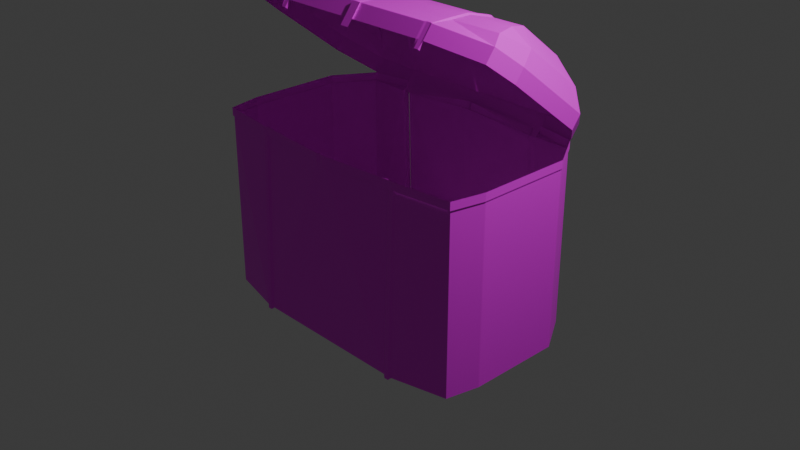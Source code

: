 # Source: chest_open.blend  (saved by Blender 4.3.32; exported with 4.5.12 LTS)
import bpy
from mathutils import Matrix  # noqa: F401  (used for matrix-valued properties, if any)

bpy.ops.wm.read_factory_settings(use_empty=True)
scene = bpy.context.scene
scene.name = 'Scene'

# ---- collections
col_collection = bpy.data.collections.new('Collection'); scene.collection.children.link(col_collection)

# ---- images (referenced by path relative to the original .blend; pixels are not part of the script)
import os
ASSET_DIR = os.environ.get("B2B_ASSET_DIR", "")  # directory of the original .blend (textures are referenced by path, not embedded)
HERE = os.path.dirname(os.path.abspath(__file__))  # packed textures are extracted next to this script under _unpacked/

def load_image(name, relpath, width, height, colorspace="sRGB"):
    """Load a texture the original file referenced (path relative to the .blend, or extracted next to this script)."""
    p = next((c for c in (os.path.join(HERE, relpath), os.path.join(ASSET_DIR, relpath)) if relpath and os.path.exists(c)), "")
    if p:
        img = bpy.data.images.load(p, check_existing=True)
        img.name = name
    else:  # same state as the original file: an image datablock whose file is absent (Cycles renders it pink)
        img = bpy.data.images.new(name, width, height)
        img.source = "FILE"
        img.filepath = "//" + (relpath or name)
    img.colorspace_settings.name = colorspace
    return img
img_chest_texture_png = load_image('chest_texture.png', 'chest_texture.png', 1024, 1024, 'sRGB')

# ---- materials (node trees are filled in below, after node groups)
mat_texture = bpy.data.materials.new('Texture')
mat_texture.alpha_threshold = 0.0
mat_texture.preview_render_type = 'CUBE'
mat_texture.roughness = 0.5
mat_texture.line_color = (0.0, 0.0, 0.0, 1.0)

# ---- material node trees
mat_texture.use_nodes = True; mat_texture.node_tree.nodes.clear()
_N = mat_texture.node_tree.nodes; _L = mat_texture.node_tree.links
n0 = _N.new('ShaderNodeOutputMaterial'); n0.name = 'Material Output'; n0.location = (300, 300)
n1 = _N.new('ShaderNodeBsdfPrincipled'); n1.name = 'Principled BSDF'; n1.location = (10, 300)
n1.inputs[3].default_value = 1.45
n2 = _N.new('ShaderNodeTexImage'); n2.name = 'Image Texture'; n2.location = (-280, 280)
n2.image = img_chest_texture_png
_L.new(n1.outputs[0], n0.inputs[0])
_L.new(n2.outputs[0], n1.inputs[0])
n0.is_active_output = True

# ---- world
world_world = bpy.data.worlds.new('World'); scene.world = world_world
world_world.use_nodes = True; world_world.node_tree.nodes.clear()
_N = world_world.node_tree.nodes; _L = world_world.node_tree.links
n0 = _N.new('ShaderNodeOutputWorld'); n0.name = 'World Output'; n0.location = (300, 300)
n1 = _N.new('ShaderNodeBackground'); n1.name = 'Background'; n1.location = (10, 300)
n1.inputs[0].default_value = (0.05088, 0.05088, 0.05088, 1.0)
_L.new(n1.outputs[0], n0.inputs[0])
n0.is_active_output = True
world_world.color = (0.05088, 0.05088, 0.05088)
world_world.sun_shadow_jitter_overblur = 0.0

# ---- cameras
cam_camera = bpy.data.cameras.new('Camera')
cam_camera.clip_end = 100.0
cam_camera.ortho_scale = 7.314

# ---- lights
light_light = bpy.data.lights.new('Light', 'POINT')
light_light.energy = 1000.0
light_light.shadow_soft_size = 0.1

# ---- meshes
me_cube = bpy.data.meshes.new('Cube')
me_cube.from_pydata([(-1.366, 0.9467, 1.002), (-1.358, 0.9245, -1.0), (-1.55, -0.4932, 2.108), (-1.538, -0.8589, -1.0), (0.0, 1.0, -1.0), (0.0, -1.0, 1.0), (0.0, -1.0, -1.0), (0.016, 1.008, 0.9553), (0.0, -0.4922, 2.313), (-1.55, -0.393, 2.238), (-1.366, 1.047, 1.133), (0.016, 1.108, 1.086), (-1.615, 0.5058, -1.0), (-1.615, -0.5058, -1.0), (-1.628, -0.2082, 1.889), (-1.628, 0.6086, 1.262), (0.0, 0.5058, -1.0), (0.0, -0.5058, -1.0), (-1.628, -0.1079, 2.019), (-1.628, 0.7089, 1.392), (0.0, -0.009025, 2.298), (-1.392, -0.009025, 2.298), (-1.255, 0.7903, 1.836), (-1.327, 0.9554, 1.558), (0.0, 0.9554, 1.558), (0.0, 0.3025, 2.211), (-1.255, 0.3025, 2.211), (0.0, 0.7903, 1.836), (-1.355, 1.025, 1.326), (-1.524, 0.7463, 1.616), (-1.524, 0.1011, 2.111), (0.0, 1.025, 1.326), (0.0, -0.2506, 2.305), (-1.47, -0.2506, 2.305), (-0.8492, 1.0, -1.0), (-0.935, 1.0, -1.0), (-0.8484, -0.6072, 2.195), (-0.9358, -0.6072, 2.195), (-0.935, -1.0, -1.0), (-0.8492, -1.0, -1.0), (-0.9358, 1.008, 0.9553), (-0.8484, 1.008, 0.9553), (-0.8484, -0.5069, 2.326), (-0.9358, -0.5069, 2.326), (-0.9358, 1.108, 1.086), (-0.8484, 1.108, 1.086), (-0.8492, 0.5058, -1.0), (-0.935, 0.5058, -1.0), (-0.8492, -0.5058, -1.0), (-0.935, -0.5058, -1.0), (-0.8382, -0.009025, 2.298), (-0.913, -0.009025, 2.298), (-0.913, 0.9554, 1.558), (-0.8382, 0.9554, 1.558), (-0.8968, 0.7903, 1.836), (-0.8301, 0.7903, 1.836), (-0.8968, 0.3025, 2.211), (-0.8301, 0.3025, 2.211), (-0.8437, -0.2506, 2.305), (-0.924, -0.2506, 2.305), (-0.924, 1.025, 1.326), (-0.8437, 1.025, 1.326), (-0.8735, 1.016, -1.026), (-0.9207, 1.016, -1.026), (-0.8735, -0.5999, 2.199), (-0.9207, -0.5999, 2.199), (-0.9207, -1.016, -1.026), (-0.8735, -1.016, -1.026), (-0.9207, 1.012, 0.9611), (-0.8735, 1.012, 0.9611), (-0.8735, -0.4998, 2.329), (-0.9207, -0.4998, 2.329), (-0.9207, 1.112, 1.091), (-0.8735, 1.112, 1.091), (-0.8735, 0.5139, -1.026), (-0.9207, 0.5139, -1.026), (-0.8735, -0.5139, -1.026), (-0.9207, -0.5139, -1.026), (-0.8492, -0.008892, 2.314), (-0.8904, -0.008892, 2.314), (-0.8904, 0.971, 1.562), (-0.8492, 0.971, 1.562), (-0.8681, 0.8033, 1.845), (-0.8314, 0.8033, 1.845), (-0.8681, 0.3076, 2.225), (-0.8314, 0.3076, 2.225), (-0.8613, -0.2543, 2.322), (-0.9055, -0.2543, 2.322), (-0.9055, 1.042, 1.327), (-0.8613, 1.042, 1.327), (-0.0491, -1.0, -1.0), (-0.03398, 1.008, 0.9553), (-0.03398, 1.108, 1.086), (-0.04846, 0.9554, 1.558), (-0.04799, 0.7903, 1.836), (-0.04799, 0.3025, 2.211), (-0.04878, 1.025, 1.326), (-0.0491, 1.0, -1.0), (-0.03398, -0.6072, 2.195), (-0.03398, -0.5069, 2.326), (-0.0491, 0.5058, -1.0), (-0.0491, -0.5058, -1.0), (-0.04846, -0.009025, 2.298), (-0.04878, -0.2506, 2.305), (-1.538, -0.8589, 0.9128), (-1.358, 0.9245, 0.9128), (0.0, 1.0, 0.9128), (0.0, -1.0, 0.9128), (-1.615, -0.5058, 0.9128), (-1.615, 0.5058, 0.9128), (-0.935, 0.9425, 0.8971), (-0.8492, 0.9425, 0.8971), (-0.8492, -0.6438, 2.115), (-0.935, -0.6438, 2.115), (-0.8735, -0.6538, 2.128), (-0.9207, -0.6538, 2.128), (-0.9207, 0.9579, 0.8908), (-0.8735, 0.9579, 0.8908), (-0.0491, -1.0, 0.9128), (-0.0491, 1.0, 0.9128), (-1.546, -0.8704, 0.9123), (-1.546, -0.8704, 1.0), (-0.9352, -0.9427, 1.0), (-1.622, 0.5102, 1.0), (-1.365, 0.9341, 1.0), (-0.03989, 1.01, 1.0), (0.009725, 1.01, 1.0), (-1.622, -0.5121, 1.0), (-0.03989, -1.012, 1.0), (-0.8484, -0.9427, 1.0), (-0.9352, 1.01, 1.0), (-0.8484, 1.004, 0.9608), (-1.365, 0.9341, 0.9123), (0.009725, 1.01, 0.9123), (-1.622, -0.5121, 0.9123), (-1.622, 0.5102, 0.9123), (-0.9352, 1.01, 0.9123), (-0.8484, 0.9499, 0.8909), (-0.8484, -0.9427, 0.9123), (-0.9352, -0.9427, 0.9123), (-0.03989, -1.012, 0.9123), (-0.03989, 1.01, 0.9123), (0.0, -0.5209, 2.335), (0.0, -0.6194, 2.206), (-0.0491, -0.6194, 2.206), (-0.0491, -0.5209, 2.335), (0.0, -0.6725, 2.137), (-0.0491, -0.6725, 2.137), (-0.935, -0.936, 0.9341), (-0.8492, -0.9283, 1.002), (-0.9207, -0.9442, 0.9687), (-0.8462, -0.9291, 1.001), (-0.8735, -0.943, 0.9786), (-0.8492, -0.9286, 0.9987)], [], [(101, 17, 6, 90), (29, 30, 26, 22), (40, 0, 10, 44), (14, 2, 9, 18), (0, 15, 19, 10), (15, 14, 18, 19), (28, 29, 22, 23), (97, 4, 16, 100), (100, 16, 17, 101), (91, 7, 126, 125), (111, 41, 131, 137), (56, 26, 21, 51), (52, 23, 22, 54), (54, 22, 26, 56), (60, 28, 23, 52), (103, 32, 20, 102), (30, 33, 21, 26), (140, 128, 5, 107), (18, 9, 33, 30), (99, 8, 32, 103), (44, 10, 28, 60), (10, 19, 29, 28), (19, 18, 30, 29), (92, 45, 61, 96), (72, 44, 60, 88), (9, 43, 59, 33), (70, 42, 58, 86), (33, 59, 51, 21), (86, 58, 50, 78), (96, 61, 53, 93), (88, 60, 52, 80), (94, 55, 57, 95), (82, 54, 56, 84), (93, 53, 55, 94), (80, 52, 54, 82), (95, 57, 50, 102), (84, 56, 51, 79), (12, 47, 49, 13), (74, 46, 48, 76), (1, 35, 47, 12), (62, 34, 46, 74), (2, 37, 43, 9), (64, 36, 42, 70), (91, 41, 45, 92), (68, 40, 44, 72), (13, 49, 38, 3), (76, 48, 39, 67), (105, 109, 135, 132), (117, 69, 41, 111), (0, 40, 130, 124), (115, 65, 37, 113), (112, 36, 64, 114), (114, 64, 65, 115), (110, 40, 68, 116), (116, 68, 69, 117), (49, 77, 66, 38), (77, 76, 67, 66), (41, 69, 73, 45), (69, 68, 72, 73), (37, 65, 71, 43), (65, 64, 70, 71), (35, 63, 75, 47), (63, 62, 74, 75), (47, 75, 77, 49), (75, 74, 76, 77), (57, 85, 78, 50), (85, 84, 79, 78), (53, 81, 83, 55), (81, 80, 82, 83), (55, 83, 85, 57), (83, 82, 84, 85), (61, 89, 81, 53), (89, 88, 80, 81), (59, 87, 79, 51), (87, 86, 78, 79), (43, 71, 87, 59), (71, 70, 86, 87), (45, 73, 89, 61), (73, 72, 88, 89), (7, 91, 92, 11), (25, 95, 102, 20), (24, 93, 94, 27), (27, 94, 95, 25), (31, 96, 93, 24), (11, 92, 96, 31), (42, 99, 103, 58), (58, 103, 102, 50), (46, 100, 101, 48), (34, 97, 100, 46), (36, 98, 99, 42), (48, 101, 90, 39), (6, 107, 118, 90), (63, 116, 117, 62), (35, 110, 116, 63), (67, 152, 150, 66), (39, 153, 152, 67), (66, 150, 148, 38), (90, 118, 151, 153, 39), (62, 117, 111, 34), (1, 105, 110, 35), (13, 108, 109, 12), (3, 104, 108, 13), (97, 119, 106, 4), (12, 109, 105, 1), (38, 148, 104, 3), (139, 122, 121, 120), (135, 123, 124, 132), (141, 125, 126, 133), (120, 121, 127, 134), (134, 127, 123, 135), (132, 124, 130, 136), (140, 128, 129, 138), (137, 131, 125, 141), (119, 111, 137, 141), (138, 129, 122, 139), (7, 106, 133, 126), (41, 91, 125, 131), (110, 105, 132, 136), (109, 108, 134, 135), (108, 104, 120, 134), (106, 119, 141, 133), (40, 110, 136, 130), (144, 143, 142, 145), (146, 143, 144, 147), (8, 99, 145, 142), (99, 98, 144, 145), (97, 34, 137, 119), (153, 151, 149)])
_uv = me_cube.uv_layers.new(name='UVMap')
_uv.uv.foreach_set('vector', [0.2884, 0.5291, 0.2926, 0.5291, 0.2926, 0.6756, 0.2884, 0.6756, 0.6558, 0.3102, 0.6558, 0.2031, 0.6558, 0.2031, 0.6558, 0.3102, 0.6558, 0.4709, 0.6558, 0.4173, 0.6558, 0.4173, 0.6558, 0.4709, 0.6558, 0.2031, 0.6558, 0.09601, 0.6558, 0.09601, 0.6558, 0.2031, 0.6558, 0.4173, 0.6558, 0.3102, 0.6558, 0.3102, 0.6558, 0.4173, 0.6558, 0.3102, 0.6558, 0.2031, 0.6558, 0.2031, 0.6558, 0.3102, 0.6558, 0.4173, 0.6558, 0.3102, 0.6558, 0.3102, 0.6558, 0.4173, 0.2884, 0.236, 0.2926, 0.236, 0.2926, 0.3826, 0.2884, 0.3826, 0.2884, 0.3826, 0.2926, 0.3826, 0.2926, 0.5291, 0.2884, 0.5291, 0.224, 0.9296, 0.2192, 0.9293, 0.2192, 0.9293, 0.224, 0.9296, 0.2326, 0.9197, 0.2325, 0.9306, 0.2325, 0.9306, 0.2326, 0.9197, 0.8796, 0.6383, 0.9401, 0.6383, 0.9401, 0.7594, 0.8796, 0.7594, 0.8796, 0.396, 0.9401, 0.396, 0.9401, 0.5172, 0.8796, 0.5172, 0.8796, 0.5172, 0.9401, 0.5172, 0.9401, 0.6383, 0.8796, 0.6383, 0.6558, 0.4709, 0.6558, 0.4173, 0.6558, 0.4173, 0.6558, 0.4709, 0.6868, 0.615, 0.6868, 0.6115, 0.6868, 0.6115, 0.6868, 0.615, 0.6558, 0.2031, 0.6558, 0.09601, 0.6558, 0.09601, 0.6558, 0.2031, 0.6141, 0.8774, 0.7111, 0.9758, 0.4183, 0.9646, 0.4183, 0.9646, 0.6558, 0.2031, 0.6558, 0.09601, 0.6558, 0.09601, 0.6558, 0.2031, 0.6868, 0.615, 0.6868, 0.6115, 0.6868, 0.6115, 0.6868, 0.615, 0.6558, 0.4709, 0.6558, 0.4173, 0.6558, 0.4173, 0.6558, 0.4709, 0.6558, 0.4173, 0.6558, 0.3102, 0.6558, 0.3102, 0.6558, 0.4173, 0.6558, 0.3102, 0.6558, 0.2031, 0.6558, 0.2031, 0.6558, 0.3102, 0.6558, 0.5749, 0.6558, 0.5244, 0.6558, 0.5244, 0.6558, 0.5749, 0.8157, 0.9215, 0.8157, 0.8938, 0.8157, 0.8938, 0.8157, 0.9215, 0.6868, 0.7944, 0.6868, 0.7334, 0.6868, 0.7334, 0.6868, 0.7944, 0.7322, 0.9263, 0.7322, 0.8986, 0.7322, 0.8986, 0.7322, 0.9263, 0.6868, 0.7944, 0.6868, 0.7334, 0.6868, 0.7334, 0.6868, 0.7944, 0.7322, 0.9263, 0.7322, 0.8986, 0.7322, 0.8986, 0.7322, 0.9263, 0.6558, 0.5749, 0.6558, 0.5244, 0.6558, 0.5244, 0.6558, 0.5749, 0.8157, 0.9215, 0.8157, 0.8938, 0.8157, 0.8938, 0.8157, 0.9215, 0.7619, 0.5172, 0.819, 0.5172, 0.819, 0.6383, 0.7619, 0.6383, 0.8055, 0.9661, 0.8056, 0.9938, 0.6393, 0.9945, 0.6392, 0.9667, 0.7619, 0.396, 0.819, 0.396, 0.819, 0.5172, 0.7619, 0.5172, 0.9717, 0.9654, 0.9719, 0.9931, 0.8056, 0.9938, 0.8055, 0.9661, 0.7619, 0.6383, 0.819, 0.6383, 0.819, 0.7594, 0.7619, 0.7594, 0.6392, 0.9667, 0.6393, 0.9945, 0.473, 0.9951, 0.4729, 0.9674, 0.07281, 0.3826, 0.1461, 0.3826, 0.1461, 0.5291, 0.07281, 0.5291, 0.1336, 0.9181, 0.1336, 0.9042, 0.2169, 0.9045, 0.2169, 0.9184, 0.07281, 0.236, 0.1461, 0.236, 0.1461, 0.3826, 0.07281, 0.3826, 0.05022, 0.9178, 0.05027, 0.9039, 0.1336, 0.9042, 0.1336, 0.9181, 0.6868, 0.7944, 0.6868, 0.7334, 0.6868, 0.7334, 0.6868, 0.7944, 0.7322, 0.9263, 0.7322, 0.8986, 0.7322, 0.8986, 0.7322, 0.9263, 0.6558, 0.5749, 0.6558, 0.5244, 0.6558, 0.5244, 0.6558, 0.5749, 0.8157, 0.9215, 0.8157, 0.8938, 0.8157, 0.8938, 0.8157, 0.9215, 0.07281, 0.5291, 0.1461, 0.5291, 0.1461, 0.6756, 0.07281, 0.6756, 0.2169, 0.9184, 0.2169, 0.9045, 0.3003, 0.9048, 0.3002, 0.9187, 0.4705, 0.9206, 0.6372, 0.9293, 0.6372, 0.9293, 0.4705, 0.9206, 0.6559, 0.942, 0.6668, 0.942, 0.6668, 0.9559, 0.6559, 0.9559, 0.4693, 0.9424, 0.386, 0.938, 0.386, 0.938, 0.4693, 0.9424, 0.7105, 0.954, 0.7322, 0.954, 0.7322, 0.9818, 0.7105, 0.9818, 0.7105, 0.8986, 0.7322, 0.8986, 0.7322, 0.9263, 0.7105, 0.9263, 0.7105, 0.9263, 0.7322, 0.9263, 0.7322, 0.954, 0.7105, 0.954, 0.6559, 0.9142, 0.6668, 0.9142, 0.6668, 0.9281, 0.6559, 0.9281, 0.794, 0.9215, 0.8157, 0.9215, 0.8157, 0.9492, 0.794, 0.9492, 0.2168, 0.9462, 0.2168, 0.9323, 0.3002, 0.9326, 0.3001, 0.9465, 0.3878, 0.9569, 0.3879, 0.9292, 0.5542, 0.9298, 0.5541, 0.9575, 0.8157, 0.9769, 0.8157, 0.9492, 0.8157, 0.9492, 0.8157, 0.9769, 0.8157, 0.9492, 0.8157, 0.9215, 0.8157, 0.9215, 0.8157, 0.9492, 0.7322, 0.9818, 0.7322, 0.954, 0.7322, 0.954, 0.7322, 0.9818, 0.7322, 0.954, 0.7322, 0.9263, 0.7322, 0.9263, 0.7322, 0.954, 0.05012, 0.9456, 0.05017, 0.9317, 0.1335, 0.932, 0.1335, 0.9459, 0.05527, 0.9557, 0.05537, 0.928, 0.2216, 0.9286, 0.2215, 0.9563, 0.1335, 0.9459, 0.1335, 0.932, 0.2168, 0.9323, 0.2168, 0.9462, 0.2215, 0.9563, 0.2216, 0.9286, 0.3879, 0.9292, 0.3878, 0.9569, 0.639, 0.9113, 0.6391, 0.939, 0.4728, 0.9397, 0.4727, 0.912, 0.6391, 0.939, 0.6392, 0.9667, 0.4729, 0.9674, 0.4728, 0.9397, 0.9715, 0.91, 0.9716, 0.9377, 0.8054, 0.9384, 0.8052, 0.9107, 0.9716, 0.9377, 0.9717, 0.9654, 0.8055, 0.9661, 0.8054, 0.9384, 0.8052, 0.9107, 0.8054, 0.9384, 0.6391, 0.939, 0.639, 0.9113, 0.8054, 0.9384, 0.8055, 0.9661, 0.6392, 0.9667, 0.6391, 0.939, 0.8157, 0.9769, 0.8157, 0.9492, 0.8157, 0.9492, 0.8157, 0.9769, 0.8157, 0.9492, 0.8157, 0.9215, 0.8157, 0.9215, 0.8157, 0.9492, 0.7322, 0.9818, 0.7322, 0.954, 0.7322, 0.954, 0.7322, 0.9818, 0.7322, 0.954, 0.7322, 0.9263, 0.7322, 0.9263, 0.7322, 0.954, 0.7322, 0.9818, 0.7322, 0.954, 0.7322, 0.954, 0.7322, 0.9818, 0.7322, 0.954, 0.7322, 0.9263, 0.7322, 0.9263, 0.7322, 0.954, 0.8157, 0.9769, 0.8157, 0.9492, 0.8157, 0.9492, 0.8157, 0.9769, 0.8157, 0.9492, 0.8157, 0.9215, 0.8157, 0.9215, 0.8157, 0.9492, 0.6558, 0.578, 0.6558, 0.5749, 0.6558, 0.5749, 0.6558, 0.578, 0.7584, 0.6383, 0.7619, 0.6383, 0.7619, 0.7594, 0.7584, 0.7594, 0.7584, 0.396, 0.7619, 0.396, 0.7619, 0.5172, 0.7584, 0.5172, 0.7584, 0.5172, 0.7619, 0.5172, 0.7619, 0.6383, 0.7584, 0.6383, 0.6558, 0.578, 0.6558, 0.5749, 0.6558, 0.5749, 0.6558, 0.578, 0.6558, 0.578, 0.6558, 0.5749, 0.6558, 0.5749, 0.6558, 0.578, 0.6868, 0.6725, 0.6868, 0.615, 0.6868, 0.615, 0.6868, 0.6725, 0.6868, 0.6725, 0.6868, 0.615, 0.6868, 0.615, 0.6868, 0.6725, 0.2193, 0.3826, 0.2884, 0.3826, 0.2884, 0.5291, 0.2193, 0.5291, 0.2193, 0.236, 0.2884, 0.236, 0.2884, 0.3826, 0.2193, 0.3826, 0.6868, 0.6725, 0.6868, 0.615, 0.6868, 0.615, 0.6868, 0.6725, 0.2193, 0.5291, 0.2884, 0.5291, 0.2884, 0.6756, 0.2193, 0.6756, 0.3209, 0.6115, 0.6708, 0.6115, 0.6708, 0.615, 0.3209, 0.615, 0.3169, 0.9215, 0.794, 0.9215, 0.794, 0.9492, 0.3169, 0.9492, 0.3169, 0.8938, 0.794, 0.8938, 0.794, 0.9215, 0.3169, 0.9215, 0.2334, 0.9263, 0.5366, 0.9263, 0.5351, 0.954, 0.2334, 0.954, 0.2334, 0.8986, 0.5395, 0.8986, 0.5366, 0.9263, 0.2334, 0.9263, 0.2334, 0.954, 0.5351, 0.954, 0.5296, 0.9818, 0.2334, 0.9818, 0.3209, 0.615, 0.6708, 0.615, 0.5462, 0.6722, 0.5454, 0.6725, 0.3209, 0.6725, 0.3169, 0.9492, 0.794, 0.9492, 0.794, 0.9769, 0.3169, 0.9769, 0.3345, 0.4173, 0.6418, 0.4173, 0.6418, 0.4709, 0.3345, 0.4709, 0.3345, 0.2031, 0.6418, 0.2031, 0.6418, 0.3102, 0.3345, 0.3102, 0.3345, 0.09601, 0.6418, 0.09601, 0.6418, 0.2031, 0.3345, 0.2031, 0.3345, 0.5749, 0.6418, 0.5749, 0.6418, 0.578, 0.3345, 0.578, 0.3345, 0.3102, 0.6418, 0.3102, 0.6418, 0.4173, 0.3345, 0.4173, 0.3209, 0.7334, 0.5382, 0.7334, 0.6708, 0.7944, 0.3209, 0.7944, 0.6141, 0.9583, 0.625, 0.9583, 0.625, 1.0, 0.6141, 1.0, 0.3992, 0.9204, 0.3992, 0.9313, 0.3159, 0.9309, 0.3159, 0.92, 0.1933, 0.9195, 0.1933, 0.9304, 0.1909, 0.9304, 0.1909, 0.9195, 0.5659, 0.9211, 0.5659, 0.932, 0.4825, 0.9316, 0.4826, 0.9207, 0.4826, 0.9207, 0.4825, 0.9316, 0.3992, 0.9313, 0.3992, 0.9204, 0.3159, 0.92, 0.3159, 0.9309, 0.2742, 0.9307, 0.2742, 0.9198, 0.6141, 0.8774, 0.625, 0.8774, 0.625, 0.9167, 0.6141, 0.9167, 0.2326, 0.9197, 0.2325, 0.9306, 0.1933, 0.9304, 0.1933, 0.9195, 0.2252, 0.9078, 0.3037, 0.9119, 0.3037, 0.9119, 0.2252, 0.9078, 0.6141, 0.9167, 0.625, 0.9167, 0.625, 0.9583, 0.6141, 0.9583, 0.0, 0.0, 0.0, 0.0, 0.0, 0.0, 0.0, 0.0, 0.3026, 0.9337, 0.224, 0.9296, 0.224, 0.9296, 0.3026, 0.9337, 0.3871, 0.9162, 0.4705, 0.9206, 0.4705, 0.9206, 0.3871, 0.9162, 0.6372, 0.9293, 0.8039, 0.938, 0.8039, 0.938, 0.6372, 0.9293, 0.8039, 0.938, 0.9707, 0.9468, 0.9707, 0.9468, 0.8039, 0.938, 0.2204, 0.9075, 0.2252, 0.9078, 0.2252, 0.9078, 0.2204, 0.9075, 0.2742, 0.9307, 0.2742, 0.9198, 0.2742, 0.9198, 0.2742, 0.9307, 0.1168, 0.8565, 0.1168, 0.8319, 0.1168, 0.8319, 0.1168, 0.8565, 0.005131, 0.8319, 0.1168, 0.8319, 0.1168, 0.8565, 0.005131, 0.8565, 0.1168, 0.8319, 0.1168, 0.8565, 0.1168, 0.8565, 0.1168, 0.8319, 0.1168, 0.8565, 0.1168, 0.8565, 0.1168, 0.8565, 0.1168, 0.8565, 0.3345, 0.5749, 0.2193, 0.236, 0.0, 0.0, 0.6418, 0.5749, 0.5454, 0.6725, 0.5462, 0.6722, 0.5458, 0.6725])
me_cube.materials.append(mat_texture)
me_cube.materials.append(None)
me_cube.use_mirror_vertex_groups = False
me_cube.update()

# ---- objects
ob_chest = bpy.data.objects.new('Chest', me_cube)
ob_light = bpy.data.objects.new('Light', light_light)
ob_camera = bpy.data.objects.new('Camera', cam_camera)

# ---- transforms, parenting, visibility, modifiers, constraints
ob_chest.location = (0.0, 0.0, 0.0)
ob_chest.lock_rotations_4d = False
ob_chest.empty_display_type = 'ARROWS'
ob_chest.lineart.crease_threshold = 0.0
_m = ob_chest.modifiers.new('Mirror', 'MIRROR')
ob_light.location = (4.076, 1.005, 5.904)
ob_light.rotation_euler = (0.6503, 0.05522, 1.866)
ob_light.lock_rotations_4d = False
ob_light.empty_display_type = 'ARROWS'
ob_light.color = (0.0, 0.0, 0.0, 0.0)
ob_light.lineart.crease_threshold = 0.0
ob_camera.location = (7.359, -6.926, 4.958)
ob_camera.rotation_euler = (1.109, 0.0, 0.8149)
ob_camera.lock_rotations_4d = False
ob_camera.empty_display_type = 'ARROWS'
ob_camera.color = (0.0, 0.0, 0.0, 0.0)
ob_camera.display_type = 'WIRE'
ob_camera.lineart.crease_threshold = 0.0

# ---- collection membership
col_collection.objects.link(ob_chest)
col_collection.objects.link(ob_light)
col_collection.objects.link(ob_camera)

# ---- scene / render settings (as saved in the file)
scene.camera = ob_camera
scene.frame_start = 1; scene.frame_end = 250; scene.frame_set(1)
scene.render.engine = 'BLENDER_EEVEE_NEXT'
bpy.context.view_layer.update()
